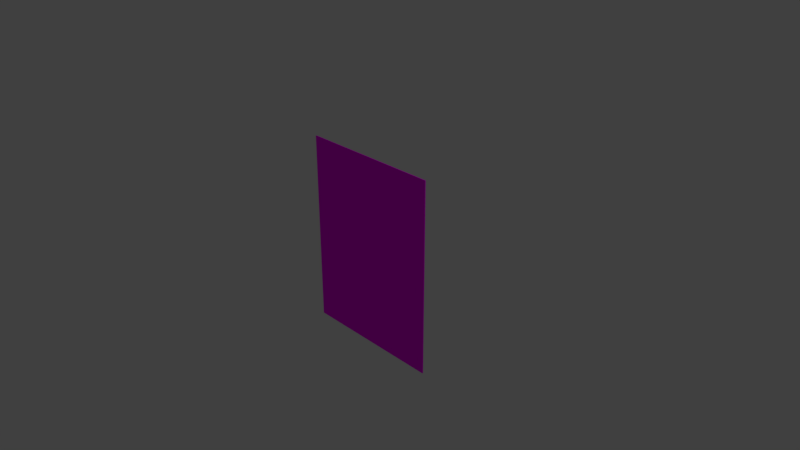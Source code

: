 # Source: board4.blend  (saved by Blender 2.79.0; exported with 4.5.12 LTS)
import bpy
from mathutils import Matrix  # noqa: F401  (used for matrix-valued properties, if any)

bpy.ops.wm.read_factory_settings(use_empty=True)
scene = bpy.context.scene
scene.name = 'Scene'

# ---- collections
col_collection_1 = bpy.data.collections.new('Collection 1'); scene.collection.children.link(col_collection_1)

# ---- images (referenced by path relative to the original .blend; pixels are not part of the script)
import os
ASSET_DIR = os.environ.get("B2B_ASSET_DIR", "")  # directory of the original .blend (textures are referenced by path, not embedded)
HERE = os.path.dirname(os.path.abspath(__file__))  # packed textures are extracted next to this script under _unpacked/

def load_image(name, relpath, width, height, colorspace="sRGB"):
    """Load a texture the original file referenced (path relative to the .blend, or extracted next to this script)."""
    p = next((c for c in (os.path.join(HERE, relpath), os.path.join(ASSET_DIR, relpath)) if relpath and os.path.exists(c)), "")
    if p:
        img = bpy.data.images.load(p, check_existing=True)
        img.name = name
    else:  # same state as the original file: an image datablock whose file is absent (Cycles renders it pink)
        img = bpy.data.images.new(name, width, height)
        img.source = "FILE"
        img.filepath = "//" + (relpath or name)
    img.colorspace_settings.name = colorspace
    return img
img_ob_675018_f0898ce8449fb15de67962059f76fc26_jpg = load_image('ob_675018_f0898ce8449fb15de67962059f76fc26.jpg', 'ob_675018_f0898ce8449fb15de67962059f76fc26.jpg', 1024, 1024, 'sRGB')

# ---- materials (node trees are filled in below, after node groups)
mat_tableau2 = bpy.data.materials.new('tableau2')
mat_tableau2.alpha_threshold = 0.0
mat_tableau2.roughness = 0.5
mat_tableau2.line_color = (0.0, 0.0, 0.0, 1.0)

# ---- material node trees
mat_tableau2.use_nodes = True; mat_tableau2.node_tree.nodes.clear()
_N = mat_tableau2.node_tree.nodes; _L = mat_tableau2.node_tree.links
n0 = _N.new('ShaderNodeOutputMaterial'); n0.name = 'Material Output'; n0.location = (300, 300)
n1 = _N.new('ShaderNodeBsdfDiffuse'); n1.name = 'Diffuse BSDF'; n1.location = (10, 300)
n2 = _N.new('ShaderNodeTexImage'); n2.name = 'Image Texture'; n2.location = (-280, 520)
n2.width = 140
n2.image = img_ob_675018_f0898ce8449fb15de67962059f76fc26_jpg
_L.new(n1.outputs[0], n0.inputs[0])
_L.new(n2.outputs[0], n1.inputs[0])
n0.is_active_output = True

# ---- world
world_world = bpy.data.worlds.new('World'); scene.world = world_world
world_world.color = (0.05088, 0.05088, 0.05088)
world_world.use_sun_shadow = False
world_world.sun_shadow_jitter_overblur = 0.0
world_world.cycles.sampling_method = 'MANUAL'

# ---- cameras
cam_camera = bpy.data.cameras.new('Camera')
cam_camera.clip_end = 100.0
cam_camera.lens = 35.0
cam_camera.sensor_width = 32.0
cam_camera.sensor_height = 18.0
cam_camera.ortho_scale = 7.314
cam_camera.dof.focus_distance = 0.0

# ---- lights
light_lamp = bpy.data.lights.new('Lamp', 'POINT')
light_lamp.transmission_factor = 0.0
light_lamp.cutoff_distance = 30.0
light_lamp.energy = 100.0
light_lamp.shadow_buffer_clip_start = 1.001
light_lamp.shadow_soft_size = 0.1
light_lamp.shadow_maximum_resolution = 0.006
light_lamp.use_absolute_resolution = True

# ---- meshes
me_cube = bpy.data.meshes.new('Cube')
me_cube.from_pydata([(1.0, 1.0, -1.343), (1.0, -1.0, -1.343), (-1.0, -1.0, -1.343), (-1.0, 1.0, -1.343), (1.0, 1.0, 1.343), (1.0, -1.0, 1.343), (-1.0, -1.0, 1.343), (-1.0, 1.0, 1.343)], [], [(0, 1, 2, 3), (4, 7, 6, 5), (0, 4, 5, 1), (1, 5, 6, 2), (2, 6, 7, 3), (4, 0, 3, 7)])
_uv = me_cube.uv_layers.new(name='UVMap')
_uv.uv.foreach_set('vector', [0.9906, 0.002447, 0.9906, 0.9976, 0.009384, 0.9976, 0.009384, 0.002447, 0.9906, 0.002447, 0.9906, 0.9976, 0.009384, 0.9976, 0.009384, 0.002447, 0.9906, 0.002447, 0.9906, 0.9976, 0.009384, 0.9976, 0.009384, 0.002447, 0.9906, 0.002447, 0.9906, 0.9976, 0.009384, 0.9976, 0.009384, 0.002447, 0.9906, 0.002447, 0.9906, 0.9976, 0.009384, 0.9976, 0.009384, 0.002447, 0.9906, 0.002447, 0.9906, 0.9976, 0.009384, 0.9976, 0.009384, 0.002447])
me_cube.materials.append(mat_tableau2)
me_cube.use_remesh_preserve_volume = False
me_cube.use_remesh_preserve_attributes = False
me_cube.use_mirror_vertex_groups = False
me_cube.update()

# ---- objects
ob_cube = bpy.data.objects.new('Cube', me_cube)
ob_lamp = bpy.data.objects.new('Lamp', light_lamp)
ob_camera = bpy.data.objects.new('Camera', cam_camera)

# ---- transforms, parenting, visibility, modifiers, constraints
ob_cube.location = (0.0, 0.0, 0.0)
ob_cube.scale = (1.0, 0.007508, 1.0)
ob_cube.lock_rotations_4d = False
ob_cube.empty_display_type = 'ARROWS'
ob_cube.lineart.crease_threshold = 0.0
ob_lamp.location = (4.076, 1.005, 5.904)
ob_lamp.rotation_euler = (0.6503, 0.05522, 1.866)
ob_lamp.lock_rotations_4d = False
ob_lamp.empty_display_type = 'ARROWS'
ob_lamp.color = (0.0, 0.0, 0.0, 0.0)
ob_lamp.lineart.crease_threshold = 0.0
ob_camera.location = (7.481, -6.508, 5.344)
ob_camera.rotation_euler = (1.109, 0.0, 0.8149)
ob_camera.lock_rotations_4d = False
ob_camera.empty_display_type = 'ARROWS'
ob_camera.color = (0.0, 0.0, 0.0, 0.0)
ob_camera.display_type = 'WIRE'
ob_camera.lineart.crease_threshold = 0.0

# ---- collection membership
col_collection_1.objects.link(ob_cube)
col_collection_1.objects.link(ob_lamp)
col_collection_1.objects.link(ob_camera)

# ---- scene / render settings (as saved in the file)
scene.camera = ob_camera
scene.frame_start = 1; scene.frame_end = 250; scene.frame_set(1)
scene.render.engine = 'CYCLES'
scene.render.resolution_percentage = 50
scene.render.dither_intensity = 0.0
scene.cycles.use_denoising = False
scene.cycles.samples = 128
scene.cycles.sampling_pattern = 'TABULATED_SOBOL'
scene.cycles.use_adaptive_sampling = False
scene.cycles.use_light_tree = False
scene.cycles.blur_glossy = 0.0
scene.cycles.sample_clamp_indirect = 0.0
scene.view_settings.view_transform = 'Standard'
bpy.context.view_layer.update()
